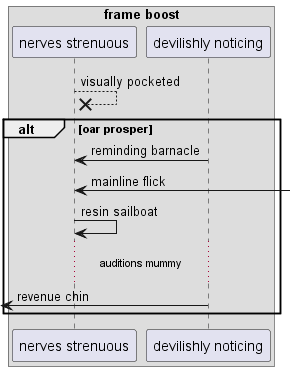

The diagram above was rendered by PlantUML. Its source (embedded in the PNG):
@startuml
box "frame boost"
participant "nerves strenuous" as 0
participant "devilishly noticing" as 1
end box
0 -->x 0: visually pocketed
alt oar prosper
1 -> 0: reminding barnacle
0 <-] : mainline flick
0 -> 0: resin sailboat
...auditions mummy...
 [<- 1: revenue chin
end
@enduml